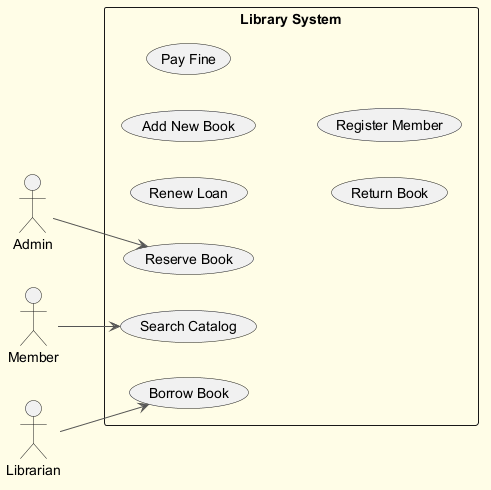

The diagram above was rendered by PlantUML. Its source (embedded in the PNG):
@startuml
skinparam backgroundColor #FFFDE7
skinparam classBackgroundColor #FFF9C4
skinparam classBorderColor #F57F17
skinparam ArrowColor #555555
left to right direction
actor "Admin" as Admin
actor "Member" as Member
actor "Librarian" as Librarian
rectangle "Library System" {
  usecase "Borrow Book" as UC_BorrowBook
  usecase "Renew Loan" as UC_RenewLoan
  usecase "Add New Book" as UC_AddNewBook
  usecase "Reserve Book" as UC_ReserveBook
  usecase "Search Catalog" as UC_SearchCatalog
  usecase "Pay Fine" as UC_PayFine
  usecase "Return Book" as UC_ReturnBook
  usecase "Register Member" as UC_RegisterMember
}
Admin --> UC_ReserveBook
Member --> UC_SearchCatalog
Librarian --> UC_BorrowBook
@enduml